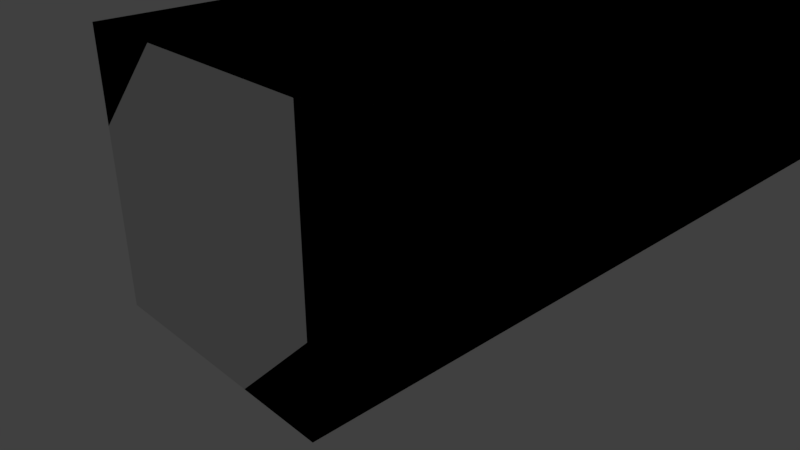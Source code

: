 # Source: tower_block.blend  (saved by Blender 2.79.0; exported with 4.5.12 LTS)
import bpy
from mathutils import Matrix  # noqa: F401  (used for matrix-valued properties, if any)

bpy.ops.wm.read_factory_settings(use_empty=True)
scene = bpy.context.scene
scene.name = 'Scene'

# ---- collections
col_collection_1 = bpy.data.collections.new('Collection 1'); scene.collection.children.link(col_collection_1)

# ---- materials (node trees are filled in below, after node groups)
mat_material = bpy.data.materials.new('Material')
mat_material.alpha_threshold = 0.0
mat_material.use_transparent_shadow = False
mat_material.roughness = 0.5
mat_material.line_color = (0.0, 0.0, 0.0, 1.0)

# ---- material node trees

# ---- world
world_world = bpy.data.worlds.new('World'); scene.world = world_world
world_world.color = (0.05088, 0.05088, 0.05088)
world_world.use_sun_shadow = False
world_world.sun_shadow_jitter_overblur = 0.0
world_world.cycles.sampling_method = 'MANUAL'

# ---- cameras
cam_camera = bpy.data.cameras.new('Camera')
cam_camera.clip_end = 100.0
cam_camera.lens = 35.0
cam_camera.sensor_width = 32.0
cam_camera.sensor_height = 18.0
cam_camera.ortho_scale = 7.314
cam_camera.dof.focus_distance = 0.0
cam_camera.dof.aperture_fstop = 128.0

# ---- lights
light_lamp = bpy.data.lights.new('Lamp', 'POINT')
light_lamp.transmission_factor = 0.0
light_lamp.cutoff_distance = 30.0
light_lamp.energy = 100.0
light_lamp.shadow_buffer_clip_start = 1.001
light_lamp.shadow_soft_size = 0.1
light_lamp.shadow_maximum_resolution = 0.006
light_lamp.use_absolute_resolution = True

# ---- meshes
me_cube_001 = bpy.data.meshes.new('Cube.001')
me_cube_001.from_pydata([(3.9, 3.9, 3.9), (3.9, -3.9, 3.9), (3.9, -3.9, 1.6), (3.9, 3.9, 1.6), (1.6, 3.9, 3.9), (1.6, -3.9, 3.9), (1.6, -3.9, 1.6), (1.6, 3.9, 1.6), (3.9, -3.9, 3.133), (3.9, -3.9, 2.367), (3.133, -3.9, 3.9), (2.367, -3.9, 3.9), (3.133, -3.9, 1.6), (2.367, -3.9, 1.6), (1.6, -3.9, 3.133), (1.6, -3.9, 2.367), (3.133, -2.895, 3.133), (3.133, -2.895, 2.367), (2.367, -2.895, 3.133), (2.367, -2.895, 2.367)], [], [(0, 1, 8, 9, 2, 3), (4, 7, 6, 15, 14, 5), (0, 4, 5, 11, 10, 1), (19, 15, 6, 13), (2, 12, 13, 6, 7, 3), (4, 0, 3, 7), (9, 17, 12, 2), (17, 19, 13, 12), (1, 10, 16, 8), (8, 16, 17, 9), (10, 11, 18, 16), (16, 18, 19, 17), (11, 5, 14, 18), (18, 14, 15, 19)])
_uv = me_cube_001.uv_layers.new(name='UVMap')
_uv.uv.foreach_set('vector', [0.8486, 0.9279, 0.536, 0.9279, 0.536, 0.7155, 0.536, 0.5031, 0.536, 0.2908, 0.8486, 0.2908, 0.7612, 0.1963, 0.7612, 0.04522, 0.9122, 0.04522, 0.9122, 0.09557, 0.9122, 0.1459, 0.9122, 0.1963, 0.4987, 0.9796, 0.01906, 0.9796, 0.01906, 0.5, 0.1789, 0.5, 0.3388, 0.5, 0.4987, 0.5, 0.1789, 0.1802, 0.01906, 0.1802, 0.01906, 0.02037, 0.1789, 0.02037, 0.7479, 0.04522, 0.8027, 0.04522, 0.8575, 0.04522, 0.9122, 0.04522, 0.9122, 0.2095, 0.7479, 0.2095, 0.7479, 0.04522, 0.9122, 0.04522, 0.9122, 0.2095, 0.7479, 0.2095, 0.4987, 0.1802, 0.3388, 0.1802, 0.3388, 0.02037, 0.4987, 0.02037, 0.3388, 0.1802, 0.1789, 0.1802, 0.1789, 0.02037, 0.3388, 0.02037, 0.4987, 0.5, 0.3388, 0.5, 0.3388, 0.3401, 0.4987, 0.3401, 0.4987, 0.3401, 0.3388, 0.3401, 0.3388, 0.1802, 0.4987, 0.1802, 0.3388, 0.5, 0.1789, 0.5, 0.1789, 0.3401, 0.3388, 0.3401, 0.3388, 0.3401, 0.1789, 0.3401, 0.1789, 0.1802, 0.3388, 0.1802, 0.1789, 0.5, 0.01906, 0.5, 0.01906, 0.3401, 0.1789, 0.3401, 0.1789, 0.3401, 0.01906, 0.3401, 0.01906, 0.1802, 0.1789, 0.1802])
me_cube_001.materials.append(mat_material)
me_cube_001.use_remesh_preserve_volume = False
me_cube_001.use_remesh_preserve_attributes = False
me_cube_001.use_mirror_vertex_groups = False
me_cube_001.update()
me_cube = bpy.data.meshes.new('Cube')
me_cube.from_pydata([(3.9, 3.9, 3.9), (3.9, -3.9, 3.9), (3.9, -3.9, 1.6), (3.9, 3.9, 1.6), (1.6, 3.9, 3.9), (1.6, -3.9, 3.9), (1.6, -3.9, 1.6), (1.6, 3.9, 1.6)], [], [(0, 1, 2, 3), (4, 7, 6, 5), (0, 4, 5, 1), (1, 5, 6, 2), (2, 6, 7, 3), (4, 0, 3, 7)])
_uv = me_cube.uv_layers.new(name='UVMap')
_uv.uv.foreach_set('vector', [0.8486, 0.9279, 0.536, 0.9279, 0.536, 0.2908, 0.8486, 0.2908, 0.7612, 0.1963, 0.7612, 0.04522, 0.9122, 0.04522, 0.9122, 0.1963, 0.4987, 0.9796, 0.01906, 0.9796, 0.01906, 0.5, 0.4987, 0.5, 0.4987, 0.5, 0.01906, 0.5, 0.01906, 0.02037, 0.4987, 0.02037, 0.7479, 0.04522, 0.9122, 0.04522, 0.9122, 0.2095, 0.7479, 0.2095, 0.7479, 0.04522, 0.9122, 0.04522, 0.9122, 0.2095, 0.7479, 0.2095])
me_cube.materials.append(mat_material)
me_cube.use_remesh_preserve_volume = False
me_cube.use_remesh_preserve_attributes = False
me_cube.use_mirror_vertex_groups = False
me_cube.update()

# ---- objects
ob_building_high_poly = bpy.data.objects.new('building high poly', me_cube_001)
ob_building_low_poly = bpy.data.objects.new('building low poly', me_cube)
ob_lamp = bpy.data.objects.new('Lamp', light_lamp)
ob_camera = bpy.data.objects.new('Camera', cam_camera)

# ---- transforms, parenting, visibility, modifiers, constraints
ob_building_high_poly.location = (0.0, 0.0, 0.0)
ob_building_high_poly.lock_rotations_4d = False
ob_building_high_poly.empty_display_type = 'ARROWS'
ob_building_high_poly.lineart.crease_threshold = 0.0
ob_building_low_poly.location = (0.0, 0.0, 0.0)
ob_building_low_poly.lock_rotations_4d = False
ob_building_low_poly.empty_display_type = 'ARROWS'
ob_building_low_poly.hide_viewport = True
ob_building_low_poly.lineart.crease_threshold = 0.0
ob_lamp.location = (4.076, 1.005, 5.904)
ob_lamp.rotation_euler = (0.6503, 0.05522, 1.866)
ob_lamp.lock_rotations_4d = False
ob_lamp.empty_display_type = 'ARROWS'
ob_lamp.color = (0.0, 0.0, 0.0, 0.0)
ob_lamp.lineart.crease_threshold = 0.0
ob_camera.location = (7.481, -6.508, 5.344)
ob_camera.rotation_euler = (1.109, 0.0, 0.8149)
ob_camera.lock_rotations_4d = False
ob_camera.empty_display_type = 'ARROWS'
ob_camera.color = (0.0, 0.0, 0.0, 0.0)
ob_camera.display_type = 'WIRE'
ob_camera.lineart.crease_threshold = 0.0

# ---- collection membership
col_collection_1.objects.link(ob_building_high_poly)
col_collection_1.objects.link(ob_building_low_poly)
col_collection_1.objects.link(ob_lamp)
col_collection_1.objects.link(ob_camera)

# ---- scene / render settings (as saved in the file)
scene.camera = ob_camera
scene.frame_start = 1; scene.frame_end = 250; scene.frame_set(1)
scene.render.engine = 'BLENDER_EEVEE_NEXT'
scene.render.resolution_percentage = 50
scene.render.dither_intensity = 0.0
scene.cycles.use_denoising = False
scene.cycles.samples = 128
scene.cycles.sampling_pattern = 'TABULATED_SOBOL'
scene.cycles.use_adaptive_sampling = False
scene.cycles.use_light_tree = False
scene.cycles.blur_glossy = 0.0
scene.cycles.sample_clamp_indirect = 0.0
scene.view_settings.view_transform = 'Standard'
bpy.context.view_layer.update()
